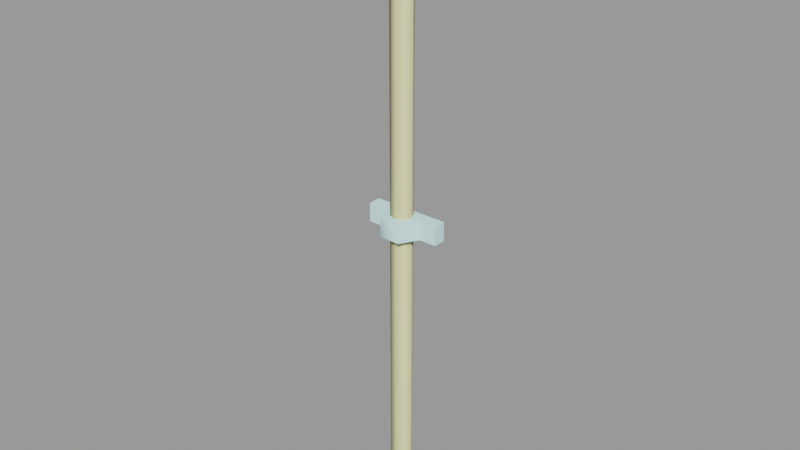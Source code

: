 # Source: conduit_pipe01.blend  (saved by Blender 2.92.15; exported with 4.5.12 LTS)
import bpy
from mathutils import Matrix  # noqa: F401  (used for matrix-valued properties, if any)

bpy.ops.wm.read_factory_settings(use_empty=True)
scene = bpy.context.scene
scene.name = 'conduit_pipe01.qc'

# ---- collections
col_conduit_pipe01 = bpy.data.collections.new('conduit_pipe01'); scene.collection.children.link(col_conduit_pipe01)

# ---- materials (node trees are filled in below, after node groups)
mat_conduit = bpy.data.materials.new('conduit')
mat_conduit.use_transparent_shadow = False
mat_conduit.diffuse_color = (0.6491, 0.9673, 0.9796, 1.0)
mat_phy = bpy.data.materials.new('  phy')
mat_phy.use_transparent_shadow = False
mat_phy.diffuse_color = (0.9006, 0.858, 0.4526, 1.0)

# ---- material node trees

# ---- meshes
me_conduit_pipe01 = bpy.data.meshes.new('conduit_pipe01')
me_conduit_pipe01.from_pydata([(2.432, -2e-06, 37.1), (-2.432, -2e-06, 37.1), (1.216, -2.106, 37.1), (-1.216, -2.106, 37.1), (-4.501, 1.475, 69.79), (-4.501, 0.005026, 69.79), (-4.501, 1.475, 72.0), (-4.501, 0.005026, 72.0), (4.501, 0.005026, 69.79), (4.501, 1.475, 69.79), (4.501, 0.005026, 72.0), (4.501, 1.475, 72.0), (-2.432, -3e-06, 69.79), (2.432, -3e-06, 69.79), (-1.216, -2.106, 69.79), (1.216, -2.106, 69.79), (2.432, -3e-06, 72.0), (1.216, -2.106, 72.0), (-1.216, -2.106, 72.0), (-2.432, -3e-06, 72.0), (-4.501, 1.475, 34.87), (-4.501, 0.005027, 34.87), (-4.501, 1.475, 37.1), (-4.501, 0.005027, 37.1), (4.501, 0.005028, 34.87), (4.501, 1.475, 34.87), (4.501, 0.005028, 37.1), (4.501, 1.475, 37.1), (-2.432, -2e-06, 34.87), (2.432, -1e-06, 34.87), (-1.216, -2.106, 34.87), (1.216, -2.106, 34.87), (1.244, -0.02778, 0.0), (1.244, -0.02778, 70.9), (0.8697, -0.864, 0.0), (0.8697, -0.864, 70.9), (0.0, -1.229, 0.0), (0.0, -1.229, 70.9), (-0.8697, -0.864, 0.0), (-0.8697, -0.864, 70.9), (-1.244, -0.02778, 0.0), (-1.244, -0.02778, 70.9), (-0.8735, 0.8346, 0.0), (-0.8735, 0.8346, 70.9), (0.0, 1.185, 0.0), (0.0, 1.185, 70.9), (0.8735, 0.8346, 0.0), (0.8735, 0.8346, 70.9)], [], [(0, 1, 2), (1, 3, 2), (4, 5, 6), (5, 7, 6), (8, 9, 10), (9, 11, 10), (4, 9, 5), (9, 8, 5), (7, 10, 6), (10, 11, 6), (5, 8, 7), (8, 10, 7), (12, 13, 14), (15, 14, 13), (16, 17, 13), (17, 15, 13), (17, 18, 15), (18, 14, 15), (18, 19, 14), (19, 12, 14), (16, 19, 17), (19, 18, 17), (20, 21, 22), (21, 23, 22), (24, 25, 26), (25, 27, 26), (20, 25, 21), (25, 24, 21), (23, 26, 22), (26, 27, 22), (21, 24, 23), (24, 26, 23), (28, 29, 30), (31, 30, 29), (0, 2, 29), (2, 31, 29), (2, 3, 31), (3, 30, 31), (3, 1, 30), (1, 28, 30), (32, 33, 34), (33, 35, 34), (34, 35, 36), (35, 37, 36), (36, 37, 38), (37, 39, 38), (38, 39, 40), (39, 41, 40), (40, 41, 42), (41, 43, 42), (42, 43, 44), (43, 45, 44), (44, 45, 46), (45, 47, 46), (46, 47, 32), (47, 33, 32)])
me_conduit_pipe01.polygons.foreach_set('use_smooth', [True] * 56)
_k = set([(0, 2), (1, 2), (1, 3), (2, 3), (4, 5), (5, 7), (5, 8), (5, 9), (6, 7), (6, 10), (7, 10), (8, 9), (8, 10), (10, 11), (12, 14), (13, 14), (13, 15), (14, 15), (16, 17), (17, 18), (17, 19), (18, 19), (20, 21), (21, 23), (21, 24), (21, 25), (22, 23), (22, 26), (23, 26), (24, 25), (24, 26), (26, 27), (28, 30), (29, 30), (29, 31), (30, 31)])
me_conduit_pipe01.attributes.new('sharp_edge', 'BOOLEAN', 'EDGE').data.foreach_set('value', [ (min(e.vertices), max(e.vertices)) in _k for e in me_conduit_pipe01.edges])
_uv = me_conduit_pipe01.uv_layers.new(name='UVMap')
_uv.uv.foreach_set('vector', [0.2898, 0.007118, 0.4736, 0.007118, 0.3357, 0.08673, 0.4736, 0.007118, 0.4276, 0.08673, 0.3357, 0.08673, 0.96, 0.1383, 0.9949, 0.1383, 0.96, 0.203, 0.9949, 0.1383, 0.9949, 0.203, 0.96, 0.203, 0.6109, 0.1383, 0.6458, 0.1383, 0.6109, 0.203, 0.6458, 0.1383, 0.6458, 0.203, 0.6109, 0.203, 0.96, 0.1383, 0.6458, 0.1383, 0.96, 0.1034, 0.6458, 0.1383, 0.6458, 0.1034, 0.96, 0.1034, 0.96, 0.03872, 0.6458, 0.03872, 0.96, 0.003818, 0.6458, 0.03872, 0.6458, 0.003818, 0.96, 0.003818, 0.96, 0.1034, 0.6458, 0.1034, 0.96, 0.03872, 0.6458, 0.1034, 0.6458, 0.03872, 0.96, 0.03872, 0.5972, 0.2332, 0.4133, 0.2332, 0.5512, 0.1535, 0.4593, 0.1535, 0.5512, 0.1535, 0.4133, 0.2332, 0.2898, 0.007118, 0.3357, 0.08673, 0.2291, 0.04215, 0.3357, 0.08673, 0.275, 0.1218, 0.2291, 0.04215, 0.3357, 0.08673, 0.4276, 0.08673, 0.3357, 0.1568, 0.4276, 0.08673, 0.4276, 0.1568, 0.3357, 0.1568, 0.4276, 0.08673, 0.4736, 0.007118, 0.4883, 0.1218, 0.4736, 0.007118, 0.5343, 0.04215, 0.4883, 0.1218, 0.2898, 0.007118, 0.4736, 0.007118, 0.3357, 0.08673, 0.4736, 0.007118, 0.4276, 0.08673, 0.3357, 0.08673, 0.96, 0.1383, 0.9949, 0.1383, 0.96, 0.203, 0.9949, 0.1383, 0.9949, 0.203, 0.96, 0.203, 0.6109, 0.1383, 0.6458, 0.1383, 0.6109, 0.203, 0.6458, 0.1383, 0.6458, 0.203, 0.6109, 0.203, 0.96, 0.1383, 0.6458, 0.1383, 0.96, 0.1034, 0.6458, 0.1383, 0.6458, 0.1034, 0.96, 0.1034, 0.96, 0.03872, 0.6458, 0.03872, 0.96, 0.003818, 0.6458, 0.03872, 0.6458, 0.003818, 0.96, 0.003818, 0.96, 0.1034, 0.6458, 0.1034, 0.96, 0.03872, 0.6458, 0.1034, 0.6458, 0.03872, 0.96, 0.03872, 0.5972, 0.2332, 0.4133, 0.2332, 0.5512, 0.1535, 0.4593, 0.1535, 0.5512, 0.1535, 0.4133, 0.2332, 0.2898, 0.007118, 0.3357, 0.08673, 0.2291, 0.04215, 0.3357, 0.08673, 0.275, 0.1218, 0.2291, 0.04215, 0.3357, 0.08673, 0.4276, 0.08673, 0.3357, 0.1568, 0.4276, 0.08673, 0.4276, 0.1568, 0.3357, 0.1568, 0.4276, 0.08673, 0.4736, 0.007118, 0.4883, 0.1218, 0.4736, 0.007118, 0.5343, 0.04215, 0.4883, 0.1218, 0.2117, -2.016, 0.2117, 0.9942, 0.1883, -2.016, 0.2117, 0.9942, 0.1883, 0.9942, 0.1883, -2.016, 0.1883, -2.016, 0.1883, 0.9942, 0.1629, -2.016, 0.1883, 0.9942, 0.1629, 0.9942, 0.1629, -2.016, 0.1629, -2.016, 0.1629, 0.9942, 0.1375, -2.016, 0.1629, 0.9942, 0.1375, 0.9942, 0.1375, -2.016, 0.1375, -2.016, 0.1375, 0.9942, 0.114, -2.016, 0.1375, 0.9942, 0.114, 0.9942, 0.114, -2.016, 0.114, -2.016, 0.114, 0.9942, 0.08944, -2.016, 0.114, 0.9942, 0.08944, 0.9942, 0.08944, -2.016, 0.08944, -2.016, 0.08944, 0.9942, 0.06375, -2.016, 0.08944, 0.9942, 0.06375, 0.9942, 0.06375, -2.016, 0.06375, -2.016, 0.06375, 0.9942, 0.03804, -2.016, 0.06375, 0.9942, 0.03804, 0.9942, 0.03804, -2.016, 0.03804, -2.016, 0.03804, 0.9942, 0.0131, -2.016, 0.03804, 0.9942, 0.0131, 0.9942, 0.0131, -2.016])
me_conduit_pipe01.materials.append(mat_conduit)
me_conduit_pipe01.use_remesh_fix_poles = True
me_conduit_pipe01.use_remesh_preserve_attributes = False
me_conduit_pipe01.use_mirror_vertex_groups = False
me_conduit_pipe01.update()
me_conduit_pipe01.normals_split_custom_set([tuple(v) for v in zip(*[iter([0.0, 0.0, 1.0, 0.0, 0.0, 1.0, 0.0, 0.0, 1.0, 0.0, 0.0, 1.0, 0.0, 0.0, 1.0, 0.0, 0.0, 1.0, -1.0, 0.0, 0.0, -1.0, 0.0, 0.0, -1.0, 0.0, 0.0, -1.0, 0.0, 0.0, -1.0, 0.0, 0.0, -1.0, 0.0, 0.0, 1.0, 0.0, 0.0, 1.0, 0.0, 0.0, 1.0, 0.0, 0.0, 1.0, 0.0, 0.0, 1.0, 0.0, 0.0, 1.0, 0.0, 0.0, 0.0, 0.0, -1.0, 0.0, 0.0, -1.0, 0.0, 0.0, -1.0, 0.0, 0.0, -1.0, 0.0, 0.0, -1.0, 0.0, 0.0, -1.0, 0.0, 0.0, 1.0, 0.0, 0.0, 1.0, 0.0, 0.0, 1.0, 0.0, 0.0, 1.0, 0.0, 0.0, 1.0, 0.0, 0.0, 1.0, 0.0, -1.0, 0.0, 0.0, -1.0, 0.0, 0.0, -1.0, 0.0, 0.0, -1.0, 0.0, 0.0, -1.0, 0.0, 0.0, -1.0, 0.0, 0.0, 0.0, -1.0, 0.0, 0.0, -1.0, 0.0, 0.0, -1.0, 0.0, 0.0, -1.0, 0.0, 0.0, -1.0, 0.0, 0.0, -1.0, 0.866, -0.5, 0.0, 0.6546, -0.7559, -0.0001558, 0.866, -0.5, 0.0, 0.6546, -0.7559, -0.0001558, 0.3273, -0.9449, 8.335e-05, 0.866, -0.5, 0.0, 0.6546, -0.7559, -0.0001558, -0.3273, -0.9449, -6.524e-05, 0.3273, -0.9449, 8.335e-05, -0.3273, -0.9449, -6.524e-05, -0.6547, -0.7559, 6.524e-05, 0.3273, -0.9449, 8.335e-05, -0.3273, -0.9449, -6.524e-05, -0.866, -0.5, 0.0, -0.6547, -0.7559, 6.524e-05, -0.866, -0.5, 0.0, -0.866, -0.5, 0.0, -0.6547, -0.7559, 6.524e-05, 0.0, 0.0, 1.0, 0.0, 0.0, 1.0, 0.0, 0.0, 1.0, 0.0, 0.0, 1.0, 0.0, 0.0, 1.0, 0.0, 0.0, 1.0, -1.0, 0.0, 0.0, -1.0, 0.0, 0.0, -1.0, 0.0, 0.0, -1.0, 0.0, 0.0, -1.0, 0.0, 0.0, -1.0, 0.0, 0.0, 1.0, 0.0, 0.0, 1.0, 0.0, 0.0, 1.0, 0.0, 0.0, 1.0, 0.0, 0.0, 1.0, 0.0, 0.0, 1.0, 0.0, 0.0, 0.0, 0.0, -1.0, 0.0, 0.0, -1.0, 0.0, 0.0, -1.0, 8.298e-08, 0.0, -1.0, 8.298e-08, 0.0, -1.0, 8.298e-08, 0.0, -1.0, 0.0, 0.0, 1.0, 0.0, 0.0, 1.0, 0.0, 0.0, 1.0, -4.184e-07, 0.0, 1.0, -4.184e-07, 0.0, 1.0, -4.184e-07, 0.0, 1.0, 1.111e-07, -1.0, 0.0, 1.111e-07, -1.0, 0.0, 1.111e-07, -1.0, 0.0, 1.111e-07, -1.0, 0.0, 1.111e-07, -1.0, 0.0, 1.111e-07, -1.0, 0.0, -1.489e-06, 0.0, -1.0, -1.489e-06, 0.0, -1.0, -1.489e-06, 0.0, -1.0, 0.0, 0.0, -1.0, 0.0, 0.0, -1.0, 0.0, 0.0, -1.0, 0.866, -0.5, -1.763e-07, 0.6547, -0.7559, 7.214e-05, 0.866, -0.5, -2.386e-07, 0.6547, -0.7559, 7.214e-05, 0.3273, -0.9449, -6.551e-05, 0.866, -0.5, -2.386e-07, 0.6547, -0.7559, 7.214e-05, -0.3273, -0.9449, 0.000163, 0.3273, -0.9449, -6.551e-05, -0.3273, -0.9449, 0.000163, -0.6547, -0.7559, -1.652e-08, 0.3273, -0.9449, -6.551e-05, -0.3273, -0.9449, 0.000163, -0.866, -0.5, 0.0, -0.6547, -0.7559, -1.652e-08, -0.866, -0.5, 0.0, -0.866, -0.5, 0.0, -0.6547, -0.7559, -1.652e-08, 0.9905, 0.1373, 3.086e-09, 0.9884, -0.1522, -7.562e-10, 0.786, -0.6182, -3.252e-08, 0.9884, -0.1522, -7.562e-10, 0.599, -0.8007, -3.898e-08, 0.786, -0.6182, -3.252e-08, 0.786, -0.6182, -3.252e-08, 0.599, -0.8007, -3.898e-08, 0.1384, -0.9904, -5.376e-08, 0.599, -0.8007, -3.898e-08, -0.1384, -0.9904, -5.175e-08, 0.1384, -0.9904, -5.376e-08, 0.1384, -0.9904, -5.376e-08, -0.1384, -0.9904, -5.175e-08, -0.599, -0.8007, -3.97e-08, -0.1384, -0.9904, -5.175e-08, -0.786, -0.6182, -3.177e-08, -0.599, -0.8007, -3.97e-08, -0.599, -0.8007, -3.97e-08, -0.786, -0.6182, -3.177e-08, -0.9884, -0.1522, -2.393e-10, -0.786, -0.6182, -3.177e-08, -0.9905, 0.1373, 2.569e-09, -0.9884, -0.1522, -2.393e-10, -0.9884, -0.1522, -2.393e-10, -0.9905, 0.1373, 2.569e-09, -0.7896, 0.6137, 4e-08, -0.9905, 0.1373, 2.569e-09, -0.5945, 0.8041, 3.475e-08, -0.7896, 0.6137, 4e-08, -0.7896, 0.6137, 4e-08, -0.5945, 0.8041, 3.475e-08, -0.1327, 0.9912, 5.32e-08, -0.5945, 0.8041, 3.475e-08, 0.1327, 0.9912, 5.121e-08, -0.1327, 0.9912, 5.32e-08, -0.1327, 0.9912, 5.32e-08, 0.1327, 0.9912, 5.121e-08, 0.5945, 0.8041, 3.599e-08, 0.1327, 0.9912, 5.121e-08, 0.7896, 0.6137, 3.874e-08, 0.5945, 0.8041, 3.599e-08, 0.5945, 0.8041, 3.599e-08, 0.7896, 0.6137, 3.874e-08, 0.9905, 0.1373, 3.086e-09, 0.7896, 0.6137, 3.874e-08, 0.9884, -0.1522, -7.562e-10, 0.9905, 0.1373, 3.086e-09])] * 3)])
me_conduit_pipe01_physics = bpy.data.meshes.new('conduit_pipe01_physics')
me_conduit_pipe01_physics.from_pydata([(1.256, -0.02103, 72.0), (0.8881, 0.867, 0.0), (0.8881, 0.867, 72.0), (1.256, -0.02102, 0.0), (0.0, 1.235, 0.0), (0.0, 1.235, 72.0), (0.8881, -0.9091, 0.0), (0.0, -1.277, 0.0), (-0.8881, 0.867, 0.0), (-1.256, -0.02102, 0.0), (-0.8881, -0.9091, 0.0), (-0.8881, 0.867, 72.0), (-1.256, -0.02103, 72.0), (-0.8881, -0.9091, 72.0), (0.0, -1.277, 72.0), (0.8881, -0.9091, 72.0)], [], [(0, 1, 2), (0, 3, 1), (2, 1, 4), (2, 4, 5), (6, 7, 3), (3, 7, 1), (1, 7, 4), (4, 7, 8), (8, 7, 9), (9, 7, 10), (11, 5, 4), (11, 4, 8), (8, 9, 12), (11, 8, 12), (3, 0, 6), (13, 10, 14), (10, 7, 14), (14, 6, 15), (14, 7, 6), (2, 15, 0), (2, 14, 15), (2, 5, 14), (5, 12, 14), (12, 13, 14), (6, 0, 15), (13, 9, 10), (9, 13, 12), (12, 5, 11)])
me_conduit_pipe01_physics.polygons.foreach_set('use_smooth', [True] * 28)
_uv = me_conduit_pipe01_physics.uv_layers.new(name='UVMap')
_uv.uv.foreach_set('vector', [0.0, 0.0, 0.0, 0.0, 0.0, 0.0, 0.0, 0.0, 0.0, 0.0, 0.0, 0.0, 0.0, 0.0, 0.0, 0.0, 0.0, 0.0, 0.0, 0.0, 0.0, 0.0, 0.0, 0.0, 0.0, 0.0, 0.0, 0.0, 0.0, 0.0, 0.0, 0.0, 0.0, 0.0, 0.0, 0.0, 0.0, 0.0, 0.0, 0.0, 0.0, 0.0, 0.0, 0.0, 0.0, 0.0, 0.0, 0.0, 0.0, 0.0, 0.0, 0.0, 0.0, 0.0, 0.0, 0.0, 0.0, 0.0, 0.0, 0.0, 0.0, 0.0, 0.0, 0.0, 0.0, 0.0, 0.0, 0.0, 0.0, 0.0, 0.0, 0.0, 0.0, 0.0, 0.0, 0.0, 0.0, 0.0, 0.0, 0.0, 0.0, 0.0, 0.0, 0.0, 0.0, 0.0, 0.0, 0.0, 0.0, 0.0, 0.0, 0.0, 0.0, 0.0, 0.0, 0.0, 0.0, 0.0, 0.0, 0.0, 0.0, 0.0, 0.0, 0.0, 0.0, 0.0, 0.0, 0.0, 0.0, 0.0, 0.0, 0.0, 0.0, 0.0, 0.0, 0.0, 0.0, 0.0, 0.0, 0.0, 0.0, 0.0, 0.0, 0.0, 0.0, 0.0, 0.0, 0.0, 0.0, 0.0, 0.0, 0.0, 0.0, 0.0, 0.0, 0.0, 0.0, 0.0, 0.0, 0.0, 0.0, 0.0, 0.0, 0.0, 0.0, 0.0, 0.0, 0.0, 0.0, 0.0, 0.0, 0.0, 0.0, 0.0, 0.0, 0.0, 0.0, 0.0, 0.0, 0.0, 0.0, 0.0, 0.0, 0.0, 0.0, 0.0, 0.0, 0.0])
me_conduit_pipe01_physics.materials.append(mat_phy)
me_conduit_pipe01_physics.use_remesh_fix_poles = True
me_conduit_pipe01_physics.use_remesh_preserve_attributes = False
me_conduit_pipe01_physics.use_mirror_vertex_groups = False
me_conduit_pipe01_physics.update()
me_conduit_pipe01_physics.normals_split_custom_set([tuple(v) for v in zip(*[iter([-3.592e-06, -0.002484, 1.0, -0.6036, 0.01964, 0.797, -0.7969, -0.02306, 0.6036, -3.592e-06, -0.002484, 1.0, -5.582e-05, 0.01749, 0.9998, -0.6036, 0.01964, 0.797, -0.7969, -0.02306, 0.6036, -0.6036, 0.01964, 0.797, -0.9998, 0.01741, -7.162e-05, -0.7969, -0.02306, 0.6036, -0.9998, 0.01741, -7.162e-05, -0.9989, -0.04713, -5.96e-05, 0.7071, 0.002521, 0.7071, 0.9976, 0.06957, 9.298e-05, -5.582e-05, 0.01749, 0.9998, -5.582e-05, 0.01749, 0.9998, 0.9976, 0.06957, 9.298e-05, -0.6036, 0.01964, 0.797, -0.6036, 0.01964, 0.797, 0.9976, 0.06957, 9.298e-05, -0.9998, 0.01741, -7.162e-05, -0.9998, 0.01741, -7.162e-05, 0.9976, 0.06957, 9.298e-05, -0.6036, 0.01963, -0.797, -0.6036, 0.01963, -0.797, 0.9976, 0.06957, 9.298e-05, 0.1368, 0.01148, -0.9905, 0.1368, 0.01148, -0.9905, 0.9976, 0.06957, 9.298e-05, 0.7972, 0.003391, -0.6038, -0.7972, -0.003373, -0.6037, -0.9989, -0.04713, -5.96e-05, -0.9998, 0.01741, -7.162e-05, -0.7972, -0.003373, -0.6037, -0.9998, 0.01741, -7.162e-05, -0.6036, 0.01963, -0.797, -0.6036, 0.01963, -0.797, 0.1368, 0.01148, -0.9905, -0.1367, -0.02309, -0.9903, -0.7972, -0.003373, -0.6037, -0.6036, 0.01963, -0.797, -0.1367, -0.02309, -0.9903, -5.582e-05, 0.01749, 0.9998, -3.592e-06, -0.002484, 1.0, 0.7071, 0.002521, 0.7071, 0.6038, -0.003368, -0.7972, 0.7972, 0.003391, -0.6038, 0.9996, -0.02983, -4.114e-05, 0.7972, 0.003391, -0.6038, 0.9976, 0.06957, 9.298e-05, 0.9996, -0.02983, -4.114e-05, 0.9996, -0.02983, -4.114e-05, 0.7071, 0.002521, 0.7071, 0.707, -0.01746, 0.707, 0.9996, -0.02983, -4.114e-05, 0.9976, 0.06957, 9.298e-05, 0.7071, 0.002521, 0.7071, -0.7969, -0.02306, 0.6036, 0.707, -0.01746, 0.707, -3.592e-06, -0.002484, 1.0, -0.7969, -0.02306, 0.6036, 0.9996, -0.02983, -4.114e-05, 0.707, -0.01746, 0.707, -0.7969, -0.02306, 0.6036, -0.9989, -0.04713, -5.96e-05, 0.9996, -0.02983, -4.114e-05, -0.9989, -0.04713, -5.96e-05, -0.1367, -0.02309, -0.9903, 0.9996, -0.02983, -4.114e-05, -0.1367, -0.02309, -0.9903, 0.6038, -0.003368, -0.7972, 0.9996, -0.02983, -4.114e-05, 0.7071, 0.002521, 0.7071, -3.592e-06, -0.002484, 1.0, 0.707, -0.01746, 0.707, 0.6038, -0.003368, -0.7972, 0.1368, 0.01148, -0.9905, 0.7972, 0.003391, -0.6038, 0.1368, 0.01148, -0.9905, 0.6038, -0.003368, -0.7972, -0.1367, -0.02309, -0.9903, -0.1367, -0.02309, -0.9903, -0.9989, -0.04713, -5.96e-05, -0.7972, -0.003373, -0.6037])] * 3)])
arm_conduit_pipe01_qc_skeleton = bpy.data.armatures.new('conduit_pipe01.qc_skeleton')  # bones are not reproduced

# ---- objects
ob_conduit_pipe01_qc_skeleton = bpy.data.objects.new('conduit_pipe01.qc_skeleton', arm_conduit_pipe01_qc_skeleton)
ob_conduit_pipe01 = bpy.data.objects.new('conduit_pipe01', me_conduit_pipe01)
ob_conduit_pipe01_physics = bpy.data.objects.new('conduit_pipe01_physics', me_conduit_pipe01_physics)

# ---- transforms, parenting, visibility, modifiers, constraints
ob_conduit_pipe01_qc_skeleton.location = (0.0, 0.0, 0.0)
ob_conduit_pipe01_qc_skeleton.show_in_front = True
ob_conduit_pipe01_qc_skeleton.lineart.crease_threshold = 0.0
ob_conduit_pipe01.parent = ob_conduit_pipe01_qc_skeleton
ob_conduit_pipe01.location = (0.0, 0.0, 0.0)
ob_conduit_pipe01.lineart.crease_threshold = 0.0
_vg = ob_conduit_pipe01.vertex_groups.new(name='static_prop')
_vg.add([0, 1, 2, 3, 4, 5, 6, 7, 8, 9, 10, 11, 12, 13, 14, 15, 16, 17, 18, 19, 20, 21, 22, 23, 24, 25, 26, 27, 28, 29, 30, 31, 32, 33, 34, 35, 36, 37, 38, 39, 40, 41, 42, 43, 44, 45, 46, 47], 1.0, 'REPLACE')
_m = ob_conduit_pipe01.modifiers.new('Armature', 'ARMATURE')
_m.object = ob_conduit_pipe01_qc_skeleton
ob_conduit_pipe01_physics.parent = ob_conduit_pipe01_qc_skeleton
ob_conduit_pipe01_physics.location = (0.0, 0.0, 0.0)
ob_conduit_pipe01_physics.display_type = 'SOLID'
ob_conduit_pipe01_physics.show_wire = True
ob_conduit_pipe01_physics.lineart.crease_threshold = 0.0
_vg = ob_conduit_pipe01_physics.vertex_groups.new(name='static_prop')
_vg.add([0, 1, 2, 3, 4, 5, 6, 7, 8, 9, 10, 11, 12, 13, 14, 15], 1.0, 'REPLACE')
_m = ob_conduit_pipe01_physics.modifiers.new('Armature', 'ARMATURE')
_m.object = ob_conduit_pipe01_qc_skeleton

# ---- collection membership
scene.collection.objects.link(ob_conduit_pipe01_qc_skeleton)
scene.collection.objects.link(ob_conduit_pipe01)
scene.collection.objects.link(ob_conduit_pipe01_physics)
col_conduit_pipe01.objects.link(ob_conduit_pipe01_qc_skeleton)
col_conduit_pipe01.objects.link(ob_conduit_pipe01)
col_conduit_pipe01.objects.link(ob_conduit_pipe01_physics)

# ---- scene / render settings (as saved in the file)
scene.frame_start = 1; scene.frame_end = 250; scene.frame_set(0)
scene.render.engine = 'BLENDER_EEVEE_NEXT'
scene.cycles.use_denoising = False
scene.cycles.samples = 128
scene.cycles.sampling_pattern = 'TABULATED_SOBOL'
scene.cycles.use_adaptive_sampling = False
scene.cycles.use_light_tree = False
scene.view_settings.view_transform = 'Filmic'
bpy.context.view_layer.update()

# ---- added for rendering (the .blend has no active camera and no usable light): camera, sun + grey world if the file has none
cam_auto = bpy.data.cameras.new('AutoCamera')
cam_auto.lens = 50.0
cam_auto.sensor_width = 36.0
cam_auto.clip_end = 1179.65
ob_auto_camera = bpy.data.objects.new('AutoCamera', cam_auto)
scene.collection.objects.link(ob_auto_camera)
ob_auto_camera.location = (67.2166, -80.9756, 89.7733)
ob_auto_camera.rotation_euler = (1.09748, -7.21219e-08, 0.694738)
scene.camera = ob_auto_camera
light_auto_sun = bpy.data.lights.new('AutoSun', 'SUN')
light_auto_sun.energy = 3.0
light_auto_sun.angle = 0.0523599
ob_auto_sun = bpy.data.objects.new('AutoSun', light_auto_sun)
scene.collection.objects.link(ob_auto_sun)
ob_auto_sun.rotation_euler = (0.872665, 0.174533, 0.523599)
if scene.world is None:
    world_auto = bpy.data.worlds.new('AutoWorld')
    world_auto.color = (0.3, 0.3, 0.3)
    scene.world = world_auto
bpy.context.view_layer.update()
